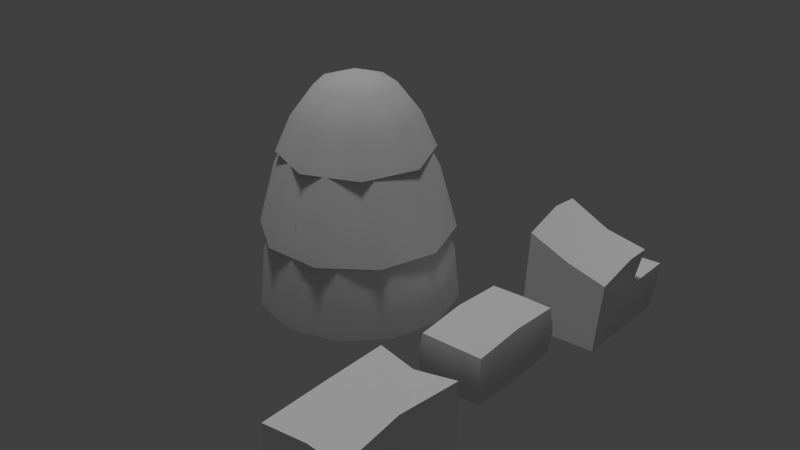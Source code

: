 # Source: HayBale.blend  (saved by Blender 2.80.75; exported with 4.5.12 LTS)
import bpy
from mathutils import Matrix  # noqa: F401  (used for matrix-valued properties, if any)

bpy.ops.wm.read_factory_settings(use_empty=True)
scene = bpy.context.scene
scene.name = 'Scene'

# ---- collections
col_collection_1 = bpy.data.collections.new('Collection 1'); scene.collection.children.link(col_collection_1)

# ---- materials (node trees are filled in below, after node groups)
mat_haybale = bpy.data.materials.new('HayBale')
mat_haybale.alpha_threshold = 0.0
mat_haybale.use_transparent_shadow = False
mat_haybale.roughness = 0.5

# ---- material node trees

# ---- world
world_world = bpy.data.worlds.new('World'); scene.world = world_world
world_world.color = (0.05088, 0.05088, 0.05088)
world_world.use_sun_shadow = False
world_world.sun_shadow_jitter_overblur = 0.0
world_world.cycles.sampling_method = 'MANUAL'
world_world.cycles.sample_map_resolution = 256

# ---- lights
light_hemi = bpy.data.lights.new('Hemi', 'SUN')
light_hemi.transmission_factor = 0.0
light_hemi.angle = 0.1993
light_hemi.energy = 1.0
light_hemi.shadow_buffer_clip_start = 0.5
light_hemi.shadow_soft_size = 0.1
light_hemi.shadow_cascade_max_distance = 1000.0
light_hemi.cycles.use_multiple_importance_sampling = False

# ---- meshes
me_haypile = bpy.data.meshes.new('HayPile')
me_haypile.from_pydata([(0.7925, 2.256e-07, -0.002073), (0.6863, 0.3963, -0.002073), (0.3963, 0.6863, -0.002073), (-1.128e-07, 0.7537, 0.4002), (-0.3769, 0.6527, 0.4002), (-5.641e-08, 0.7925, -0.002073), (-0.6863, 0.3963, -0.002073), (-0.3963, 0.6863, -0.002073), (-0.7925, 2.256e-07, -0.002073), (-0.6527, 0.3769, 0.4002), (-0.6863, -0.3963, -0.002073), (-0.3769, -0.6527, 0.4002), (-0.3963, -0.6863, -0.002073), (0.3963, -0.6863, -0.002073), (0.3769, -0.6527, 0.4002), (-3.949e-07, -0.7925, -0.002073), (0.6863, -0.3963, -0.002073), (0.7537, 2.256e-07, 0.4002), (0.6527, -0.3769, 0.4002), (0.5748, 0.3319, 0.8025), (0.6638, 2.256e-07, 0.8025), (0.6527, 0.3769, 0.4002), (0.3769, 0.6527, 0.4002), (0.3319, 0.5748, 0.8025), (-0.3319, 0.5748, 0.8025), (-1.128e-07, 0.6638, 0.8025), (-0.5748, 0.3319, 0.8025), (-0.6527, -0.3769, 0.4002), (-0.6638, 2.256e-07, 0.8025), (-0.7537, 2.256e-07, 0.4002), (-0.3319, -0.5748, 0.8025), (-0.5748, -0.3319, 0.8025), (-3.384e-07, -0.7537, 0.4002), (-3.384e-07, -0.6638, 0.8025), (0.3319, -0.5748, 0.8025), (0.5748, -0.3319, 0.8025), (0.7585, 0.0, 0.5679), (0.2344, 0.7213, 0.5679), (0.6136, 0.4458, 0.5679), (-0.1932, 0.5947, 1.068), (0.1932, 0.5947, 1.068), (-0.2344, 0.7213, 0.5679), (-0.6136, 0.4458, 0.5679), (-0.5059, 0.3676, 1.068), (-0.7585, 0.0, 0.5679), (-0.6136, -0.4458, 0.5679), (-0.2344, -0.7213, 0.5679), (0.2344, -0.7213, 0.5679), (-0.1932, -0.5947, 1.068), (0.6136, -0.4458, 0.5679), (0.5059, -0.3676, 1.068), (0.6253, 0.0, 1.068), (0.3542, 0.2573, 1.443), (0.5059, 0.3676, 1.068), (0.1353, 0.4164, 1.443), (-0.1353, 0.4164, 1.443), (-0.3542, 0.2573, 1.443), (-0.6253, 0.0, 1.068), (-0.3542, -0.2573, 1.443), (-0.4378, -2.256e-07, 1.443), (-0.1353, -0.4164, 1.443), (-0.5059, -0.3676, 1.068), (0.1353, -0.4164, 1.443), (0.1932, -0.5947, 1.068), (0.3542, -0.2573, 1.443), (0.4378, -2.256e-07, 1.443), (0.3403, 0.3403, 1.472), (0.0, 0.6032, 1.191), (0.4265, 0.4265, 1.191), (-0.3403, 0.3403, 1.472), (-0.4265, 0.4265, 1.191), (-0.4812, 0.0, 1.472), (-0.3403, -0.3403, 1.472), (-0.6032, 0.0, 1.191), (-0.4265, -0.4265, 1.191), (0.0, -0.6032, 1.191), (0.3403, -0.3403, 1.472), (0.4265, -0.4265, 1.191), (0.6032, 2.256e-07, 1.191), (0.4812, 2.256e-07, 1.472), (0.2161, 0.2161, 1.703), (0.3056, 0.0, 1.703), (-0.2161, 0.2161, 1.703), (0.0, 0.3056, 1.703), (0.0, 0.4812, 1.472), (0.0, -0.4812, 1.472), (0.2161, -0.2161, 1.703), (0.0, 0.0, 1.815), (-0.3056, 0.0, 1.703), (-0.2161, -0.2161, 1.703), (0.0, -0.3056, 1.703)], [], [(14, 32, 15, 13), (58, 59, 57, 61), (81, 86, 76, 79), (18, 14, 13, 16), (84, 66, 68, 67), (28, 26, 9, 29), (86, 90, 85, 76), (79, 76, 77, 78), (83, 80, 66, 84), (53, 51, 36, 38), (51, 50, 49, 36), (80, 81, 79, 66), (61, 57, 44, 45), (22, 21, 1, 2), (57, 43, 42, 44), (64, 62, 63, 50), (34, 33, 32, 14), (65, 64, 50, 51), (76, 85, 75, 77), (69, 84, 67, 70), (35, 34, 14, 18), (66, 79, 78, 68), (21, 17, 0, 1), (39, 40, 37, 41), (26, 24, 4, 9), (24, 25, 3, 4), (25, 23, 22, 3), (20, 35, 18, 17), (17, 18, 16, 0), (88, 82, 69, 71), (43, 39, 41, 42), (63, 48, 46, 47), (40, 53, 38, 37), (30, 31, 27, 11), (89, 88, 71, 72), (11, 27, 10, 12), (55, 54, 40, 39), (31, 28, 29, 27), (33, 30, 11, 32), (85, 72, 74, 75), (3, 22, 2, 5), (84, 69, 82, 83), (4, 3, 5, 7), (54, 52, 53, 40), (50, 63, 47, 49), (90, 89, 72, 85), (52, 65, 51, 53), (32, 11, 12, 15), (59, 56, 43, 57), (71, 69, 70, 73), (29, 9, 6, 8), (9, 4, 7, 6), (62, 60, 48, 63), (60, 58, 61, 48), (48, 61, 45, 46), (72, 71, 73, 74), (23, 19, 21, 22), (56, 55, 39, 43), (19, 20, 17, 21), (27, 29, 8, 10), (81, 80, 87), (80, 83, 87), (83, 82, 87), (82, 88, 87), (88, 89, 87), (89, 90, 87), (90, 86, 87), (86, 81, 87)])
me_haypile.polygons.foreach_set('use_smooth', [True] * 68)
_uv = me_haypile.uv_layers.new(name='UVLayer0')
_uv.uv.foreach_set('vector', [0.6738, 0.8407, 0.8077, 0.8346, 0.8185, 0.9609, 0.6738, 0.9676, 0.09224, 0.3397, 0.04539, 0.2547, 0.1617, 0.1735, 0.2252, 0.2923, 0.5721, 0.4594, 0.634, 0.4126, 0.7125, 0.4597, 0.6224, 0.5471, 0.54, 0.8345, 0.6738, 0.8407, 0.6738, 0.9676, 0.5292, 0.9609, 0.7473, 0.3419, 0.7125, 0.224, 0.7964, 0.1785, 0.8419, 0.3419, 0.6739, 0.7106, 0.7952, 0.7052, 0.8077, 0.8346, 0.6738, 0.8407, 0.634, 0.4126, 0.657, 0.3419, 0.7473, 0.3419, 0.7125, 0.4597, 0.6224, 0.5471, 0.7125, 0.4597, 0.7964, 0.5052, 0.6847, 0.6251, 0.657, 0.3419, 0.634, 0.2712, 0.7125, 0.224, 0.7473, 0.3419, 0.2252, 0.2923, 0.1617, 0.1735, 0.3132, 0.08981, 0.3885, 0.2387, 0.1617, 0.7961, 0.2252, 0.6774, 0.3885, 0.731, 0.3132, 0.8798, 0.634, 0.2712, 0.5721, 0.2244, 0.6224, 0.1367, 0.7125, 0.224, 0.2252, 0.2923, 0.1617, 0.1735, 0.3132, 0.08981, 0.3885, 0.2387, 0.6738, 0.8407, 0.8077, 0.8346, 0.8185, 0.9609, 0.6738, 0.9676, 0.1617, 0.7961, 0.2252, 0.6774, 0.3885, 0.731, 0.3132, 0.8798, 0.09224, 0.6299, 0.1156, 0.5342, 0.257, 0.55, 0.2252, 0.6774, 0.6739, 0.7106, 0.7952, 0.7052, 0.8077, 0.8346, 0.6738, 0.8407, 0.04539, 0.715, 0.09224, 0.6299, 0.2252, 0.6774, 0.1617, 0.7961, 0.7125, 0.4597, 0.7473, 0.3419, 0.8419, 0.3419, 0.7964, 0.5052, 0.7125, 0.4597, 0.7473, 0.3419, 0.8419, 0.3419, 0.7964, 0.5052, 0.5525, 0.7052, 0.6739, 0.7106, 0.6738, 0.8407, 0.54, 0.8345, 0.7125, 0.224, 0.6224, 0.1367, 0.6847, 0.05862, 0.7964, 0.1785, 0.8077, 0.8346, 0.9414, 0.8162, 0.961, 0.9426, 0.8185, 0.9609, 0.257, 0.55, 0.257, 0.4197, 0.4291, 0.4011, 0.4291, 0.5685, 0.7952, 0.7052, 0.9144, 0.688, 0.9414, 0.8162, 0.8077, 0.8346, 0.4333, 0.6879, 0.5525, 0.7052, 0.54, 0.8345, 0.4063, 0.8161, 0.5525, 0.7052, 0.6739, 0.7106, 0.6738, 0.8407, 0.54, 0.8345, 0.4333, 0.6879, 0.5525, 0.7052, 0.54, 0.8345, 0.4063, 0.8161, 0.4063, 0.8161, 0.54, 0.8345, 0.5292, 0.9609, 0.3866, 0.9425, 0.5721, 0.4594, 0.634, 0.4126, 0.7125, 0.4597, 0.6224, 0.5471, 0.2252, 0.6774, 0.257, 0.55, 0.4291, 0.5685, 0.3885, 0.731, 0.257, 0.55, 0.257, 0.4197, 0.4291, 0.4011, 0.4291, 0.5685, 0.257, 0.4197, 0.2252, 0.2923, 0.3885, 0.2387, 0.4291, 0.4011, 0.4333, 0.6879, 0.5525, 0.7052, 0.54, 0.8345, 0.4063, 0.8161, 0.634, 0.2712, 0.5721, 0.2244, 0.6224, 0.1367, 0.7125, 0.224, 0.4063, 0.8161, 0.54, 0.8345, 0.5292, 0.9609, 0.3866, 0.9425, 0.1156, 0.5342, 0.1156, 0.4354, 0.257, 0.4197, 0.257, 0.55, 0.5525, 0.7052, 0.6739, 0.7106, 0.6738, 0.8407, 0.54, 0.8345, 0.7952, 0.7052, 0.9144, 0.688, 0.9414, 0.8162, 0.8077, 0.8346, 0.7473, 0.3419, 0.7125, 0.224, 0.7964, 0.1785, 0.8419, 0.3419, 0.54, 0.8345, 0.6738, 0.8407, 0.6738, 0.9676, 0.5292, 0.9609, 0.7473, 0.3419, 0.7125, 0.4597, 0.634, 0.4126, 0.657, 0.3419, 0.4063, 0.8161, 0.54, 0.8345, 0.5292, 0.9609, 0.3866, 0.9425, 0.1156, 0.4354, 0.09224, 0.3397, 0.2252, 0.2923, 0.257, 0.4197, 0.2252, 0.6774, 0.257, 0.55, 0.4291, 0.5685, 0.3885, 0.731, 0.657, 0.3419, 0.634, 0.2712, 0.7125, 0.224, 0.7473, 0.3419, 0.09224, 0.3397, 0.04539, 0.2547, 0.1617, 0.1735, 0.2252, 0.2923, 0.8077, 0.8346, 0.9414, 0.8162, 0.961, 0.9426, 0.8185, 0.9609, 0.04539, 0.715, 0.09224, 0.6299, 0.2252, 0.6774, 0.1617, 0.7961, 0.6224, 0.5471, 0.7125, 0.4597, 0.7964, 0.5052, 0.6847, 0.6251, 0.6738, 0.8407, 0.8077, 0.8346, 0.8185, 0.9609, 0.6738, 0.9676, 0.8077, 0.8346, 0.9414, 0.8162, 0.961, 0.9426, 0.8185, 0.9609, 0.1156, 0.5342, 0.1156, 0.4354, 0.257, 0.4197, 0.257, 0.55, 0.1156, 0.4354, 0.09224, 0.3397, 0.2252, 0.2923, 0.257, 0.4197, 0.257, 0.4197, 0.2252, 0.2923, 0.3885, 0.2387, 0.4291, 0.4011, 0.7125, 0.224, 0.6224, 0.1367, 0.6847, 0.05862, 0.7964, 0.1785, 0.6739, 0.7106, 0.7952, 0.7052, 0.8077, 0.8346, 0.6738, 0.8407, 0.09224, 0.6299, 0.1156, 0.5342, 0.257, 0.55, 0.2252, 0.6774, 0.7952, 0.7052, 0.9144, 0.688, 0.9414, 0.8162, 0.8077, 0.8346, 0.54, 0.8345, 0.6738, 0.8407, 0.6738, 0.9676, 0.5292, 0.9609, 0.5721, 0.2244, 0.634, 0.2712, 0.5474, 0.3419, 0.634, 0.2712, 0.657, 0.3419, 0.5474, 0.3419, 0.657, 0.3419, 0.634, 0.4126, 0.5474, 0.3419, 0.634, 0.4126, 0.5721, 0.4594, 0.5474, 0.3419, 0.5721, 0.2244, 0.634, 0.2712, 0.5474, 0.3419, 0.634, 0.2712, 0.657, 0.3419, 0.5474, 0.3419, 0.657, 0.3419, 0.634, 0.4126, 0.5474, 0.3419, 0.634, 0.4126, 0.5721, 0.4594, 0.5474, 0.3419])
me_haypile.use_remesh_preserve_volume = False
me_haypile.use_remesh_preserve_attributes = False
me_haypile.use_mirror_vertex_groups = False
me_haypile.update()
me_haybale_002 = bpy.data.meshes.new('HayBale.002')
me_haybale_002.from_pydata([(-0.0153, -0.4809, -0.4335), (-0.3629, 0.3859, -0.4048), (-0.02446, -0.3162, 0.1664), (-0.3896, -0.3116, 0.3162), (-0.3577, -0.4403, -0.4272), (0.3675, 0.378, -0.407), (0.331, -0.4599, -0.4379), (-0.3777, 0.02487, 0.4341), (-0.3602, 0.4485, -0.1327), (-0.3704, -0.1851, -0.2301), (-0.3308, 0.08103, 0.07843), (-0.3472, 0.2253, 0.4379), (-0.3401, 0.4809, 0.08546), (0.01436, 0.09648, 0.005166), (0.3811, 0.1699, 0.2298), (0.3571, 0.04191, -0.05252), (0.3896, 0.4553, -0.01363), (0.3632, -0.1555, -0.2323), (0.3883, 0.4285, -0.1722), (0.02405, 0.4187, -0.00413), (0.01494, 0.4157, -0.1567), (0.003446, 0.3524, -0.4047), (-0.004393, 0.007638, 0.2957), (0.3386, -0.3671, 0.1081), (0.01577, 0.1974, 0.2814), (0.3689, -0.03182, 0.2226)], [], [(19, 16, 18, 20), (23, 17, 15, 25), (2, 0, 6, 23), (18, 17, 6, 5), (7, 9, 4), (7, 4, 3), (9, 8, 1), (9, 1, 4), (11, 10, 9), (11, 9, 7), (12, 19, 20, 8), (7, 3, 2, 22), (19, 13, 15, 16), (0, 21, 5, 6), (3, 4, 0, 2), (8, 20, 21, 1), (25, 15, 14), (17, 18, 16), (17, 16, 15), (23, 6, 17), (24, 22, 25, 14), (11, 7, 22, 24), (12, 10, 13, 19), (4, 1, 21, 0), (13, 24, 14, 15), (8, 9, 10, 12), (22, 2, 23, 25), (10, 11, 24, 13), (20, 18, 5, 21)])
me_haybale_002.polygons.foreach_set('use_smooth', [True] * 29)
_uv = me_haybale_002.uv_layers.new(name='UVLayer0')
_uv.uv.foreach_set('vector', [0.03125, 1.0, 0.0, 1.0, -0.003906, 0.5, 0.02344, 0.5, 0.0625, 0.25, 0.3164, 0.125, 0.3164, 0.0, 0.0625, 0.125, 0.05859, 0.875, 0.2578, 0.8828, 0.3047, 1.0, 0.0625, 1.0, 0.8867, 0.1211, 0.3164, 0.125, 0.3164, 0.25, 0.8867, 0.2461, 0.04297, 0.625, 0.2148, 0.6289, 0.2422, 0.7656, 0.04297, 0.625, 0.2422, 0.7656, 0.04297, 0.75, 0.2148, 0.6289, 0.875, 0.6094, 0.8711, 0.7578, 0.2148, 0.6289, 0.8711, 0.7578, 0.2422, 0.7656, 0.05078, 0.5, 0.2969, 0.5, 0.2148, 0.6289, 0.05078, 0.5, 0.2148, 0.6289, 0.04297, 0.625, 0.0625, 1.0, 0.03125, 1.0, 0.02344, 0.5, 0.05078, 0.5, 0.9414, 1.0, 0.918, 1.004, 0.9375, 0.5, 0.9688, 0.5, 0.9062, 0.375, 0.3047, 0.3711, 0.3164, 0.25, 0.8867, 0.2461, 0.2578, 0.8828, 0.8398, 0.8711, 0.8398, 0.9844, 0.3047, 1.0, 0.04297, 0.75, 0.2422, 0.7656, 0.2578, 0.8828, 0.05859, 0.875, 0.05078, 0.5, 0.02344, 0.5, 0.03125, 0.0, 0.0625, 0.0, 0.0625, 0.125, 0.3164, 0.0, 0.0625, 0.0, 0.3164, 0.125, 0.8672, 0.1328, 0.8672, 0.007813, 0.3164, 0.125, 0.8672, 0.007813, 0.3164, 0.0, 0.0625, 0.25, 0.3164, 0.25, 0.3164, 0.125, 1.0, 0.5, 0.9688, 0.5, 0.9453, 0.0, 0.9922, 0.0, 0.9922, 1.0, 0.9414, 1.0, 0.9688, 0.5, 1.0, 0.5, 0.918, 0.4961, 0.2969, 0.5, 0.3047, 0.3711, 0.9062, 0.375, 0.2422, 0.7656, 0.8711, 0.7578, 0.8398, 0.8711, 0.2578, 0.8828, 0.3047, 0.3711, 0.0625, 0.375, 0.0625, 0.25, 0.3164, 0.25, 0.875, 0.6094, 0.2148, 0.6289, 0.2969, 0.5, 0.918, 0.4961, 0.9688, 0.5, 0.9375, 0.5, 0.918, 0.0, 0.9453, 0.0, 0.2969, 0.5, 0.05078, 0.5, 0.0625, 0.375, 0.3047, 0.3711, 0.02344, 0.5, -0.003906, 0.5, 0.0, 0.0, 0.03125, 0.0])
me_haybale_002.materials.append(mat_haybale)
me_haybale_002.use_remesh_preserve_volume = False
me_haybale_002.use_remesh_preserve_attributes = False
me_haybale_002.use_mirror_vertex_groups = False
me_haybale_002.update()
me_haybale_001 = bpy.data.meshes.new('HayBale.001')
me_haybale_001.from_pydata([(0.0, -0.51, 0.2099), (0.0, -0.51, -0.01509), (0.333, -0.5661, -0.01509), (0.0, -0.51, -0.2401), (-0.333, -0.5661, 0.2347), (-0.333, -0.5661, -0.01509), (-0.333, 0.5661, -0.01509), (0.0, 0.51, -0.2401), (0.0, 0.51, -0.01509), (0.333, 0.5661, -0.01509), (-0.333, 0.5661, 0.2347), (0.333, 0.5661, -0.2649), (0.3, 1.192e-08, -0.01509), (0.333, 0.5661, 0.2347), (0.3, 1.192e-08, 0.2718), (0.0, 0.51, 0.2099), (0.333, -0.5661, 0.2347), (0.0, 1.192e-08, 0.2718), (-0.3, 1.192e-08, 0.2718), (-0.3, 1.192e-08, -0.01509), (0.333, -0.5661, -0.2649), (0.0, 1.192e-08, -0.2718), (0.3, 1.192e-08, -0.2718), (-0.333, -0.5661, -0.2649), (-0.3, 1.192e-08, -0.2718), (-0.333, 0.5661, -0.2649)], [], [(15, 17, 14, 13), (10, 18, 17, 15), (10, 15, 8, 6), (18, 4, 0, 17), (23, 24, 21, 3), (6, 19, 18, 10), (5, 23, 3, 1), (19, 5, 4, 18), (3, 21, 22, 20), (14, 16, 2, 12), (4, 5, 1, 0), (1, 3, 20, 2), (21, 7, 11, 22), (12, 2, 20, 22), (24, 23, 5, 19), (24, 25, 7, 21), (17, 0, 16, 14), (8, 9, 11, 7), (0, 1, 2, 16), (13, 14, 12, 9), (15, 13, 9, 8), (6, 8, 7, 25), (9, 12, 22, 11), (25, 24, 19, 6)])
me_haybale_001.polygons.foreach_set('use_smooth', [True] * 24)
_uv = me_haybale_001.uv_layers.new(name='UVLayer0')
_uv.uv.foreach_set('vector', [0.9375, 0.375, 0.5, 0.375, 0.5, 0.25, 0.9375, 0.25, 0.9375, 0.5, 0.5, 0.5, 0.5, 0.375, 0.9375, 0.375, 0.0625, 1.0, 0.03125, 1.0, 0.03125, 0.5, 0.0625, 0.5, 0.5, 0.5, 0.0625, 0.5, 0.0625, 0.375, 0.5, 0.375, 0.0625, 0.75, 0.5, 0.75, 0.5, 0.875, 0.0625, 0.875, 0.9375, 0.625, 0.5, 0.625, 0.5, 0.5, 0.9375, 0.5, 0.9688, 1.0, 0.9375, 1.0, 0.9375, 0.5, 0.9688, 0.5, 0.5, 0.625, 0.0625, 0.625, 0.0625, 0.5, 0.5, 0.5, 0.0625, 0.875, 0.5, 0.875, 0.5, 1.0, 0.0625, 1.0, 0.5, 0.0, 0.0625, 0.0, 0.0625, 0.125, 0.5, 0.125, 1.0, 1.0, 0.9688, 1.0, 0.9688, 0.5, 1.0, 0.5, 0.9688, 0.5, 0.9375, 0.5, 0.9375, 0.0, 0.9688, 0.0, 0.5, 0.875, 0.9375, 0.875, 0.9375, 1.0, 0.5, 1.0, 0.5, 0.125, 0.0625, 0.125, 0.0625, 0.25, 0.5, 0.25, 0.5, 0.75, 0.0625, 0.75, 0.0625, 0.625, 0.5, 0.625, 0.5, 0.75, 0.9375, 0.75, 0.9375, 0.875, 0.5, 0.875, 0.5, 0.375, 0.0625, 0.375, 0.0625, 0.25, 0.5, 0.25, 0.03125, 0.5, 0.0, 0.5, 0.0, 0.0, 0.03125, 0.0, 1.0, 0.5, 0.9688, 0.5, 0.9688, 0.0, 1.0, 0.0, 0.9375, 0.0, 0.5, 0.0, 0.5, 0.125, 0.9375, 0.125, 0.03125, 1.0, 0.0, 1.0, 0.0, 0.5, 0.03125, 0.5, 0.0625, 0.5, 0.03125, 0.5, 0.03125, 0.0, 0.0625, 0.0, 0.9375, 0.125, 0.5, 0.125, 0.5, 0.25, 0.9375, 0.25, 0.9375, 0.75, 0.5, 0.75, 0.5, 0.625, 0.9375, 0.625])
me_haybale_001.materials.append(mat_haybale)
me_haybale_001.use_remesh_preserve_volume = False
me_haybale_001.use_remesh_preserve_attributes = False
me_haybale_001.use_mirror_vertex_groups = False
me_haybale_001.update()
me_haybale = bpy.data.meshes.new('HayBale')
me_haybale.from_pydata([(0.2706, -0.4599, -0.009508), (0.2541, -0.4319, 0.1872), (0.2541, -0.4319, -0.2024), (0.0, -0.5048, -0.009827), (0.0, -0.4362, -0.2063), (0.0, 0.4362, -0.2063), (0.2541, 0.4319, -0.2024), (0.0, 0.5048, -0.009827), (0.2541, 0.4319, 0.1872), (0.2706, 0.4599, -0.009508), (0.2969, -1.192e-08, -0.00663), (0.2566, -1.192e-08, 0.2169), (0.0, 0.4362, 0.1905), (0.0, -0.4362, 0.1905), (0.0, -1.192e-08, 0.2489), (-0.2566, -1.192e-08, 0.2169), (-0.2541, 0.4319, 0.1872), (-0.2706, 0.4599, -0.009508), (-0.2969, -1.192e-08, -0.00663), (-0.2541, -0.4319, 0.1872), (-0.2541, 0.4319, -0.2024), (-0.2706, -0.4599, -0.009508), (0.2566, -1.192e-08, -0.2194), (0.0, -1.192e-08, -0.2489), (-0.2541, -0.4319, -0.2024), (-0.2566, -1.192e-08, -0.2194)], [], [(23, 5, 6, 22), (23, 4, 24, 25), (16, 15, 14, 12), (16, 12, 7, 17), (15, 19, 13, 14), (9, 10, 22, 6), (12, 14, 11, 8), (21, 24, 4, 3), (18, 21, 19, 15), (4, 23, 22, 2), (11, 1, 0, 10), (19, 21, 3, 13), (3, 4, 2, 0), (17, 18, 15, 16), (10, 0, 2, 22), (25, 24, 21, 18), (25, 20, 5, 23), (14, 13, 1, 11), (7, 9, 6, 5), (13, 3, 0, 1), (8, 11, 10, 9), (12, 8, 9, 7), (17, 7, 5, 20), (20, 25, 18, 17)])
me_haybale.polygons.foreach_set('use_smooth', [True] * 24)
_uv = me_haybale.uv_layers.new(name='UVLayer0')
_uv.uv.foreach_set('vector', [0.5, 0.875, 0.9375, 0.875, 0.9375, 1.0, 0.5, 1.0, 0.5, 0.875, 0.0625, 0.875, 0.0625, 0.75, 0.5, 0.75, 0.9375, 0.5, 0.5, 0.5, 0.5, 0.375, 0.9375, 0.375, 0.0625, 1.0, 0.03125, 1.0, 0.03125, 0.5, 0.0625, 0.5, 0.5, 0.5, 0.0625, 0.5, 0.0625, 0.375, 0.5, 0.375, 0.9375, 0.125, 0.5, 0.125, 0.5, 0.25, 0.9375, 0.25, 0.9375, 0.375, 0.5, 0.375, 0.5, 0.25, 0.9375, 0.25, 0.9688, 1.0, 0.9375, 1.0, 0.9375, 0.5, 0.9688, 0.5, 0.5, 0.625, 0.0625, 0.625, 0.0625, 0.5, 0.5, 0.5, 0.0625, 0.875, 0.5, 0.875, 0.5, 1.0, 0.0625, 1.0, 0.5, 0.0, 0.0625, 0.0, 0.0625, 0.125, 0.5, 0.125, 1.0, 1.0, 0.9688, 1.0, 0.9688, 0.5, 1.0, 0.5, 0.9688, 0.5, 0.9375, 0.5, 0.9375, 0.0, 0.9688, 0.0, 0.9375, 0.625, 0.5, 0.625, 0.5, 0.5, 0.9375, 0.5, 0.5, 0.125, 0.0625, 0.125, 0.0625, 0.25, 0.5, 0.25, 0.5, 0.75, 0.0625, 0.75, 0.0625, 0.625, 0.5, 0.625, 0.5, 0.75, 0.9375, 0.75, 0.9375, 0.875, 0.5, 0.875, 0.5, 0.375, 0.0625, 0.375, 0.0625, 0.25, 0.5, 0.25, 0.03125, 0.5, 0.0, 0.5, 0.0, 0.0, 0.03125, 0.0, 1.0, 0.5, 0.9688, 0.5, 0.9688, 0.0, 1.0, 0.0, 0.9375, 0.0, 0.5, 0.0, 0.5, 0.125, 0.9375, 0.125, 0.03125, 1.0, 0.0, 1.0, 0.0, 0.5, 0.03125, 0.5, 0.0625, 0.5, 0.03125, 0.5, 0.03125, 0.0, 0.0625, 0.0, 0.9375, 0.75, 0.5, 0.75, 0.5, 0.625, 0.9375, 0.625])
me_haybale.materials.append(mat_haybale)
me_haybale.use_remesh_preserve_volume = False
me_haybale.use_remesh_preserve_attributes = False
me_haybale.use_mirror_vertex_groups = False
me_haybale.update()

# ---- objects
ob_haypile = bpy.data.objects.new('HayPile', me_haypile)
ob_hemi = bpy.data.objects.new('Hemi', light_hemi)
ob_haybale3 = bpy.data.objects.new('HayBale3', me_haybale_002)
ob_haybale2 = bpy.data.objects.new('HayBale2', me_haybale_001)
ob_haybale1 = bpy.data.objects.new('HayBale1', me_haybale)

# ---- transforms, parenting, visibility, modifiers, constraints
ob_haypile.location = (-1.242, 0.0, 0.0)
ob_haypile.lineart.crease_threshold = 0.0
ob_hemi.location = (0.0, 0.0, 0.0)
ob_hemi.lineart.crease_threshold = 0.0
ob_haybale3.location = (0.0, 1.441, 0.0)
ob_haybale3.lineart.crease_threshold = 0.0
_m = ob_haybale3.modifiers.new('EdgeSplit', 'EDGE_SPLIT')
ob_haybale2.location = (0.0, -1.356, 0.0)
ob_haybale2.lineart.crease_threshold = 0.0
_m = ob_haybale2.modifiers.new('EdgeSplit', 'EDGE_SPLIT')
ob_haybale1.location = (0.0, 0.0, 0.0)
ob_haybale1.lineart.crease_threshold = 0.0
_m = ob_haybale1.modifiers.new('EdgeSplit', 'EDGE_SPLIT')

# ---- collection membership
col_collection_1.objects.link(ob_haypile)
col_collection_1.objects.link(ob_hemi)
col_collection_1.objects.link(ob_haybale3)
col_collection_1.objects.link(ob_haybale2)
col_collection_1.objects.link(ob_haybale1)

# ---- scene / render settings (as saved in the file)
scene.frame_start = 1; scene.frame_end = 250; scene.frame_set(1)
scene.render.engine = 'BLENDER_EEVEE_NEXT'
scene.render.resolution_percentage = 50
scene.render.dither_intensity = 0.0
scene.cycles.use_denoising = False
scene.cycles.samples = 256
scene.cycles.sampling_pattern = 'TABULATED_SOBOL'
scene.cycles.light_sampling_threshold = 0.0
scene.cycles.use_adaptive_sampling = False
scene.cycles.use_light_tree = False
scene.cycles.blur_glossy = 0.0
scene.cycles.pixel_filter_type = 'GAUSSIAN'
scene.cycles.sample_clamp_indirect = 0.0
scene.view_settings.view_transform = 'Standard'
bpy.context.view_layer.update()

# ---- added for rendering (the .blend has no active camera): camera
cam_auto = bpy.data.cameras.new('AutoCamera')
cam_auto.lens = 50.0
cam_auto.sensor_width = 36.0
cam_auto.clip_end = 1000.0
ob_auto_camera = bpy.data.objects.new('AutoCamera', cam_auto)
scene.collection.objects.link(ob_auto_camera)
ob_auto_camera.location = (3.87082, -5.63219, 4.44318)
ob_auto_camera.rotation_euler = (1.09748, -7.21219e-08, 0.694738)
scene.camera = ob_auto_camera
bpy.context.view_layer.update()
